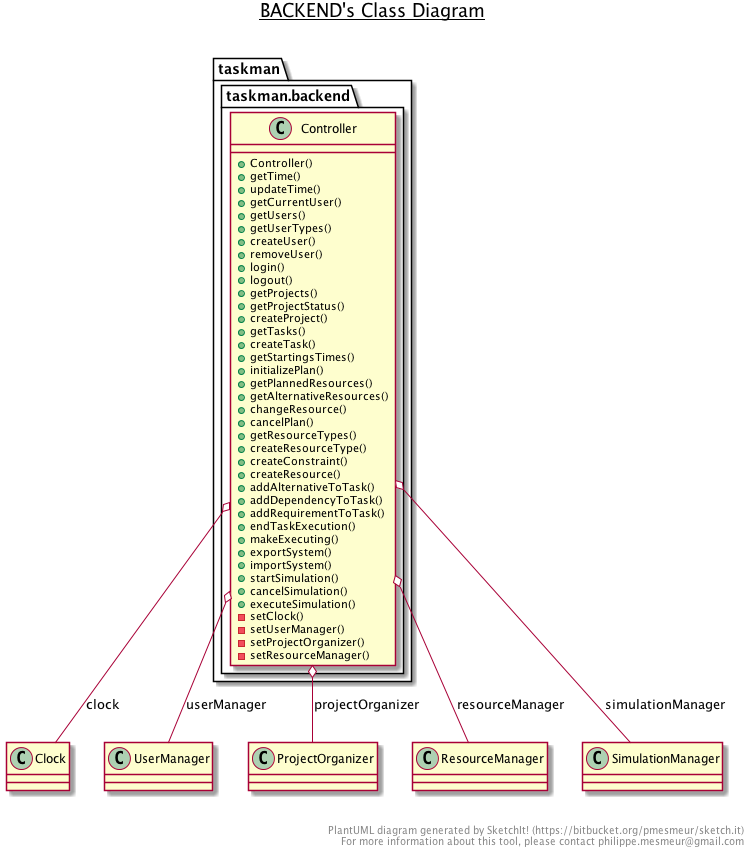

The diagram above was rendered by PlantUML. Its source (embedded in the PNG):
@startuml

title __BACKEND's Class Diagram__\n

  package taskman {
    package taskman.backend {
      class Controller {
          + Controller()
          + getTime()
          + updateTime()
          + getCurrentUser()
          + getUsers()
          + getUserTypes()
          + createUser()
          + removeUser()
          + login()
          + logout()
          + getProjects()
          + getProjectStatus()
          + createProject()
          + getTasks()
          + createTask()
          + getStartingsTimes()
          + initializePlan()
          + getPlannedResources()
          + getAlternativeResources()
          + changeResource()
          + cancelPlan()
          + getResourceTypes()
          + createResourceType()
          + createConstraint()
          + createResource()
          + addAlternativeToTask()
          + addDependencyToTask()
          + addRequirementToTask()
          + endTaskExecution()
          + makeExecuting()
          + exportSystem()
          + importSystem()
          + startSimulation()
          + cancelSimulation()
          + executeSimulation()
          - setClock()
          - setUserManager()
          - setProjectOrganizer()
          - setResourceManager()
      }
    }
  }
  

  Controller o-- Clock : clock
  Controller o-- UserManager : userManager
  Controller o-- ProjectOrganizer : projectOrganizer
  Controller o-- ResourceManager : resourceManager
  Controller o-- SimulationManager : simulationManager


right footer


PlantUML diagram generated by SketchIt! (https://bitbucket.org/pmesmeur/sketch.it)
For more information about this tool, please contact philippe.mesmeur@gmail.com
endfooter

@enduml